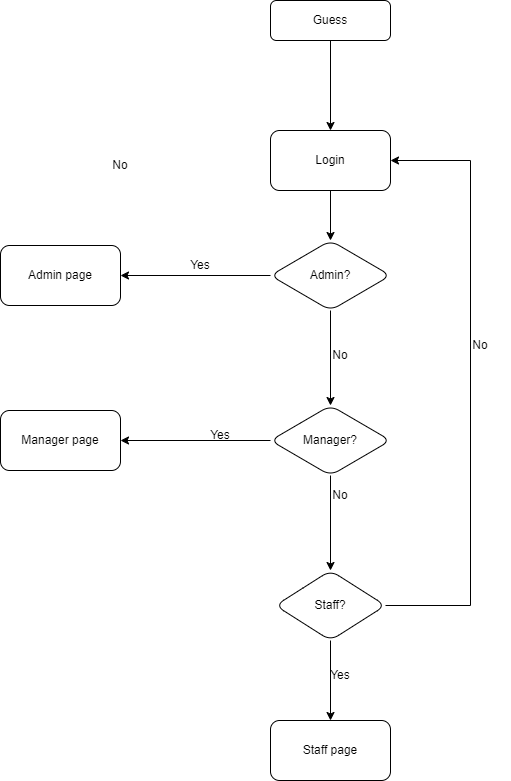

The diagram above was exported from draw.io. Its source (the exported page's mxGraphModel, read from the mxfile embedded in the PNG):
<mxGraphModel dx="2117" dy="557" grid="1" gridSize="10" guides="1" tooltips="1" connect="1" arrows="1" fold="1" page="1" pageScale="1" pageWidth="827" pageHeight="1169" math="0" shadow="0">
  <root>
    <mxCell id="WIyWlLk6GJQsqaUBKTNV-0" />
    <mxCell id="WIyWlLk6GJQsqaUBKTNV-1" parent="WIyWlLk6GJQsqaUBKTNV-0" />
    <mxCell id="vHFQ4v2v5y-vW9JfLS82-0" style="edgeStyle=orthogonalEdgeStyle;rounded=0;orthogonalLoop=1;jettySize=auto;html=1;exitX=0.5;exitY=1;exitDx=0;exitDy=0;" edge="1" parent="WIyWlLk6GJQsqaUBKTNV-1" source="WIyWlLk6GJQsqaUBKTNV-3" target="vHFQ4v2v5y-vW9JfLS82-1">
      <mxGeometry relative="1" as="geometry">
        <mxPoint x="220" y="190" as="targetPoint" />
      </mxGeometry>
    </mxCell>
    <mxCell id="WIyWlLk6GJQsqaUBKTNV-3" value="Guess" style="rounded=1;whiteSpace=wrap;html=1;fontSize=12;glass=0;strokeWidth=1;shadow=0;" parent="WIyWlLk6GJQsqaUBKTNV-1" vertex="1">
      <mxGeometry x="160" y="110" width="120" height="40" as="geometry" />
    </mxCell>
    <mxCell id="vHFQ4v2v5y-vW9JfLS82-27" value="" style="edgeStyle=orthogonalEdgeStyle;rounded=0;orthogonalLoop=1;jettySize=auto;html=1;" edge="1" parent="WIyWlLk6GJQsqaUBKTNV-1" source="vHFQ4v2v5y-vW9JfLS82-1" target="vHFQ4v2v5y-vW9JfLS82-26">
      <mxGeometry relative="1" as="geometry" />
    </mxCell>
    <mxCell id="vHFQ4v2v5y-vW9JfLS82-1" value="Login" style="rounded=1;whiteSpace=wrap;html=1;" vertex="1" parent="WIyWlLk6GJQsqaUBKTNV-1">
      <mxGeometry x="160" y="240" width="120" height="60" as="geometry" />
    </mxCell>
    <mxCell id="vHFQ4v2v5y-vW9JfLS82-5" value="No" style="text;html=1;align=center;verticalAlign=middle;whiteSpace=wrap;rounded=0;rotation=0;" vertex="1" parent="WIyWlLk6GJQsqaUBKTNV-1">
      <mxGeometry x="200" y="450" width="60" height="30" as="geometry" />
    </mxCell>
    <mxCell id="vHFQ4v2v5y-vW9JfLS82-13" value="Yes" style="text;html=1;align=center;verticalAlign=middle;whiteSpace=wrap;rounded=0;rotation=0;" vertex="1" parent="WIyWlLk6GJQsqaUBKTNV-1">
      <mxGeometry x="60" y="360" width="60" height="30" as="geometry" />
    </mxCell>
    <mxCell id="vHFQ4v2v5y-vW9JfLS82-16" value="No" style="text;html=1;align=center;verticalAlign=middle;whiteSpace=wrap;rounded=0;" vertex="1" parent="WIyWlLk6GJQsqaUBKTNV-1">
      <mxGeometry x="200" y="590" width="60" height="30" as="geometry" />
    </mxCell>
    <mxCell id="vHFQ4v2v5y-vW9JfLS82-22" value="No" style="text;html=1;align=center;verticalAlign=middle;whiteSpace=wrap;rounded=0;" vertex="1" parent="WIyWlLk6GJQsqaUBKTNV-1">
      <mxGeometry x="-20" y="260" width="60" height="30" as="geometry" />
    </mxCell>
    <mxCell id="vHFQ4v2v5y-vW9JfLS82-23" value="Yes" style="text;html=1;align=center;verticalAlign=middle;whiteSpace=wrap;rounded=0;rotation=0;" vertex="1" parent="WIyWlLk6GJQsqaUBKTNV-1">
      <mxGeometry x="80" y="530" width="60" height="30" as="geometry" />
    </mxCell>
    <mxCell id="vHFQ4v2v5y-vW9JfLS82-28" style="edgeStyle=orthogonalEdgeStyle;rounded=0;orthogonalLoop=1;jettySize=auto;html=1;" edge="1" parent="WIyWlLk6GJQsqaUBKTNV-1" source="vHFQ4v2v5y-vW9JfLS82-26" target="vHFQ4v2v5y-vW9JfLS82-29">
      <mxGeometry relative="1" as="geometry">
        <mxPoint x="-10" y="385" as="targetPoint" />
      </mxGeometry>
    </mxCell>
    <mxCell id="vHFQ4v2v5y-vW9JfLS82-31" value="" style="edgeStyle=orthogonalEdgeStyle;rounded=0;orthogonalLoop=1;jettySize=auto;html=1;" edge="1" parent="WIyWlLk6GJQsqaUBKTNV-1" source="vHFQ4v2v5y-vW9JfLS82-26" target="vHFQ4v2v5y-vW9JfLS82-30">
      <mxGeometry relative="1" as="geometry" />
    </mxCell>
    <mxCell id="vHFQ4v2v5y-vW9JfLS82-26" value="Admin?" style="rhombus;whiteSpace=wrap;html=1;rounded=1;" vertex="1" parent="WIyWlLk6GJQsqaUBKTNV-1">
      <mxGeometry x="160" y="350" width="120" height="70" as="geometry" />
    </mxCell>
    <mxCell id="vHFQ4v2v5y-vW9JfLS82-29" value="Admin page" style="rounded=1;whiteSpace=wrap;html=1;" vertex="1" parent="WIyWlLk6GJQsqaUBKTNV-1">
      <mxGeometry x="-110" y="355" width="120" height="60" as="geometry" />
    </mxCell>
    <mxCell id="vHFQ4v2v5y-vW9JfLS82-33" value="" style="edgeStyle=orthogonalEdgeStyle;rounded=0;orthogonalLoop=1;jettySize=auto;html=1;" edge="1" parent="WIyWlLk6GJQsqaUBKTNV-1" source="vHFQ4v2v5y-vW9JfLS82-30" target="vHFQ4v2v5y-vW9JfLS82-32">
      <mxGeometry relative="1" as="geometry" />
    </mxCell>
    <mxCell id="vHFQ4v2v5y-vW9JfLS82-35" value="" style="edgeStyle=orthogonalEdgeStyle;rounded=0;orthogonalLoop=1;jettySize=auto;html=1;" edge="1" parent="WIyWlLk6GJQsqaUBKTNV-1" source="vHFQ4v2v5y-vW9JfLS82-30" target="vHFQ4v2v5y-vW9JfLS82-34">
      <mxGeometry relative="1" as="geometry" />
    </mxCell>
    <mxCell id="vHFQ4v2v5y-vW9JfLS82-30" value="Manager?" style="rhombus;whiteSpace=wrap;html=1;rounded=1;" vertex="1" parent="WIyWlLk6GJQsqaUBKTNV-1">
      <mxGeometry x="160" y="515" width="120" height="70" as="geometry" />
    </mxCell>
    <mxCell id="vHFQ4v2v5y-vW9JfLS82-32" value="Manager page" style="whiteSpace=wrap;html=1;rounded=1;" vertex="1" parent="WIyWlLk6GJQsqaUBKTNV-1">
      <mxGeometry x="-110" y="520" width="120" height="60" as="geometry" />
    </mxCell>
    <mxCell id="vHFQ4v2v5y-vW9JfLS82-37" value="" style="edgeStyle=orthogonalEdgeStyle;rounded=0;orthogonalLoop=1;jettySize=auto;html=1;" edge="1" parent="WIyWlLk6GJQsqaUBKTNV-1" source="vHFQ4v2v5y-vW9JfLS82-34" target="vHFQ4v2v5y-vW9JfLS82-36">
      <mxGeometry relative="1" as="geometry" />
    </mxCell>
    <mxCell id="vHFQ4v2v5y-vW9JfLS82-42" style="edgeStyle=orthogonalEdgeStyle;rounded=0;orthogonalLoop=1;jettySize=auto;html=1;exitX=1;exitY=0.5;exitDx=0;exitDy=0;entryX=1;entryY=0.5;entryDx=0;entryDy=0;" edge="1" parent="WIyWlLk6GJQsqaUBKTNV-1" source="vHFQ4v2v5y-vW9JfLS82-34" target="vHFQ4v2v5y-vW9JfLS82-1">
      <mxGeometry relative="1" as="geometry">
        <Array as="points">
          <mxPoint x="360" y="715" />
          <mxPoint x="360" y="270" />
        </Array>
      </mxGeometry>
    </mxCell>
    <mxCell id="vHFQ4v2v5y-vW9JfLS82-34" value="Staff?" style="rhombus;whiteSpace=wrap;html=1;rounded=1;" vertex="1" parent="WIyWlLk6GJQsqaUBKTNV-1">
      <mxGeometry x="165" y="680" width="110" height="70" as="geometry" />
    </mxCell>
    <mxCell id="vHFQ4v2v5y-vW9JfLS82-36" value="Staff page" style="whiteSpace=wrap;html=1;rounded=1;" vertex="1" parent="WIyWlLk6GJQsqaUBKTNV-1">
      <mxGeometry x="160" y="830" width="120" height="60" as="geometry" />
    </mxCell>
    <mxCell id="vHFQ4v2v5y-vW9JfLS82-39" value="Yes" style="text;html=1;align=center;verticalAlign=middle;whiteSpace=wrap;rounded=0;rotation=0;" vertex="1" parent="WIyWlLk6GJQsqaUBKTNV-1">
      <mxGeometry x="200" y="770" width="60" height="30" as="geometry" />
    </mxCell>
    <mxCell id="vHFQ4v2v5y-vW9JfLS82-43" value="No" style="text;html=1;align=center;verticalAlign=middle;whiteSpace=wrap;rounded=0;rotation=0;" vertex="1" parent="WIyWlLk6GJQsqaUBKTNV-1">
      <mxGeometry x="340" y="440" width="60" height="30" as="geometry" />
    </mxCell>
  </root>
</mxGraphModel>